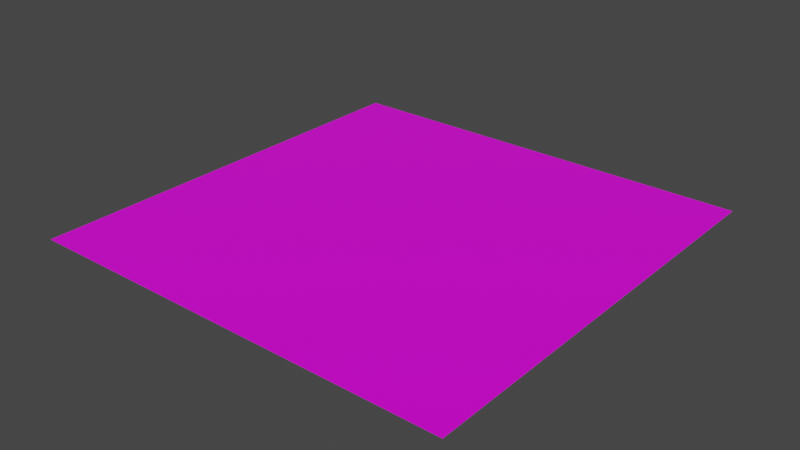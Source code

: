 # Source: plano.blend  (saved by Blender 2.91.10; exported with 4.5.12 LTS)
import bpy
from mathutils import Matrix  # noqa: F401  (used for matrix-valued properties, if any)

bpy.ops.wm.read_factory_settings(use_empty=True)
scene = bpy.context.scene
scene.name = 'Scene'

# ---- collections
col_collection = bpy.data.collections.new('Collection'); scene.collection.children.link(col_collection)

# ---- images (referenced by path relative to the original .blend; pixels are not part of the script)
import os
ASSET_DIR = os.environ.get("B2B_ASSET_DIR", "")  # directory of the original .blend (textures are referenced by path, not embedded)
HERE = os.path.dirname(os.path.abspath(__file__))  # packed textures are extracted next to this script under _unpacked/

def load_image(name, relpath, width, height, colorspace="sRGB"):
    """Load a texture the original file referenced (path relative to the .blend, or extracted next to this script)."""
    p = next((c for c in (os.path.join(HERE, relpath), os.path.join(ASSET_DIR, relpath)) if relpath and os.path.exists(c)), "")
    if p:
        img = bpy.data.images.load(p, check_existing=True)
        img.name = name
    else:  # same state as the original file: an image datablock whose file is absent (Cycles renders it pink)
        img = bpy.data.images.new(name, width, height)
        img.source = "FILE"
        img.filepath = "//" + (relpath or name)
    img.colorspace_settings.name = colorspace
    return img
img_testtileset_png = load_image('testTileSet.png', 'testTileSet.png', 1024, 1024, 'sRGB')

# ---- materials (node trees are filled in below, after node groups)
mat_material = bpy.data.materials.new('Material')
mat_material.alpha_threshold = 0.0
mat_material.use_transparent_shadow = False
mat_material.line_color = (0.0, 0.0, 0.0, 1.0)

# ---- material node trees
mat_material.use_nodes = True; mat_material.node_tree.nodes.clear()
_N = mat_material.node_tree.nodes; _L = mat_material.node_tree.links
n0 = _N.new('ShaderNodeOutputMaterial'); n0.name = 'Material Output'; n0.location = (300, 300)
n1 = _N.new('ShaderNodeBsdfPrincipled'); n1.name = 'Principled BSDF'; n1.location = (10, 300)
n1.distribution = 'GGX'
n1.subsurface_method = 'BURLEY'
n1.inputs[2].default_value = 0.4
n1.inputs[3].default_value = 1.45
n1.inputs[27].default_value = (0.0, 0.0, 0.0, 1.0)
n1.inputs[28].default_value = 1.0
n2 = _N.new('ShaderNodeTexImage'); n2.name = 'Image Texture'; n2.location = (-417, 211)
n2.image = img_testtileset_png
_L.new(n1.outputs[0], n0.inputs[0])
_L.new(n2.outputs[0], n1.inputs[0])
n0.is_active_output = True

# ---- world
world_world = bpy.data.worlds.new('World'); scene.world = world_world
world_world.use_nodes = True; world_world.node_tree.nodes.clear()
_N = world_world.node_tree.nodes; _L = world_world.node_tree.links
n0 = _N.new('ShaderNodeOutputWorld'); n0.name = 'World Output'; n0.location = (300, 300)
n1 = _N.new('ShaderNodeBackground'); n1.name = 'Background'; n1.location = (10, 300)
n1.inputs[0].default_value = (0.05088, 0.05088, 0.05088, 1.0)
_L.new(n1.outputs[0], n0.inputs[0])
n0.is_active_output = True
world_world.color = (0.05088, 0.05088, 0.05088)
world_world.use_sun_shadow = False
world_world.sun_shadow_jitter_overblur = 0.0

# ---- meshes
me_cube = bpy.data.meshes.new('Cube')
me_cube.from_pydata([(0.5, -0.5, -4.371e-08), (0.5, 0.5, 4.371e-08), (-0.5, -0.5, -4.371e-08), (-0.5, 0.5, 4.371e-08)], [], [(2, 0, 1, 3)])
_uv = me_cube.uv_layers.new(name='UVMap')
_uv.uv.foreach_set('vector', [0.9999, 0.3334, 0.9999, 0.6667, 5.773e-05, 0.6667, 5.777e-05, 0.3334])
me_cube.materials.append(mat_material)
me_cube.use_remesh_preserve_volume = False
me_cube.use_remesh_preserve_attributes = False
me_cube.use_mirror_vertex_groups = False
me_cube.update()

# ---- objects
ob_cube = bpy.data.objects.new('Cube', me_cube)

# ---- transforms, parenting, visibility, modifiers, constraints
ob_cube.location = (0.0, 0.0, 0.0)
ob_cube.lock_rotations_4d = False
ob_cube.empty_display_type = 'ARROWS'
ob_cube.lineart.crease_threshold = 0.0

# ---- collection membership
col_collection.objects.link(ob_cube)

# ---- scene / render settings (as saved in the file)
scene.frame_start = 1; scene.frame_end = 250; scene.frame_set(1)
scene.render.engine = 'BLENDER_EEVEE_NEXT'
scene.cycles.use_denoising = False
scene.cycles.samples = 128
scene.cycles.sampling_pattern = 'TABULATED_SOBOL'
scene.cycles.use_adaptive_sampling = False
scene.cycles.use_light_tree = False
scene.view_settings.view_transform = 'Filmic'
bpy.context.view_layer.update()

# ---- added for rendering (the .blend has no active camera and no usable light): camera, sun
cam_auto = bpy.data.cameras.new('AutoCamera')
cam_auto.lens = 50.0
cam_auto.sensor_width = 36.0
cam_auto.clip_end = 1000.0
ob_auto_camera = bpy.data.objects.new('AutoCamera', cam_auto)
scene.collection.objects.link(ob_auto_camera)
ob_auto_camera.location = (1.30847, -1.57016, 1.04677)
ob_auto_camera.rotation_euler = (1.09748, -7.21219e-08, 0.694738)
scene.camera = ob_auto_camera
light_auto_sun = bpy.data.lights.new('AutoSun', 'SUN')
light_auto_sun.energy = 3.0
light_auto_sun.angle = 0.0523599
ob_auto_sun = bpy.data.objects.new('AutoSun', light_auto_sun)
scene.collection.objects.link(ob_auto_sun)
ob_auto_sun.rotation_euler = (0.872665, 0.174533, 0.523599)
bpy.context.view_layer.update()
